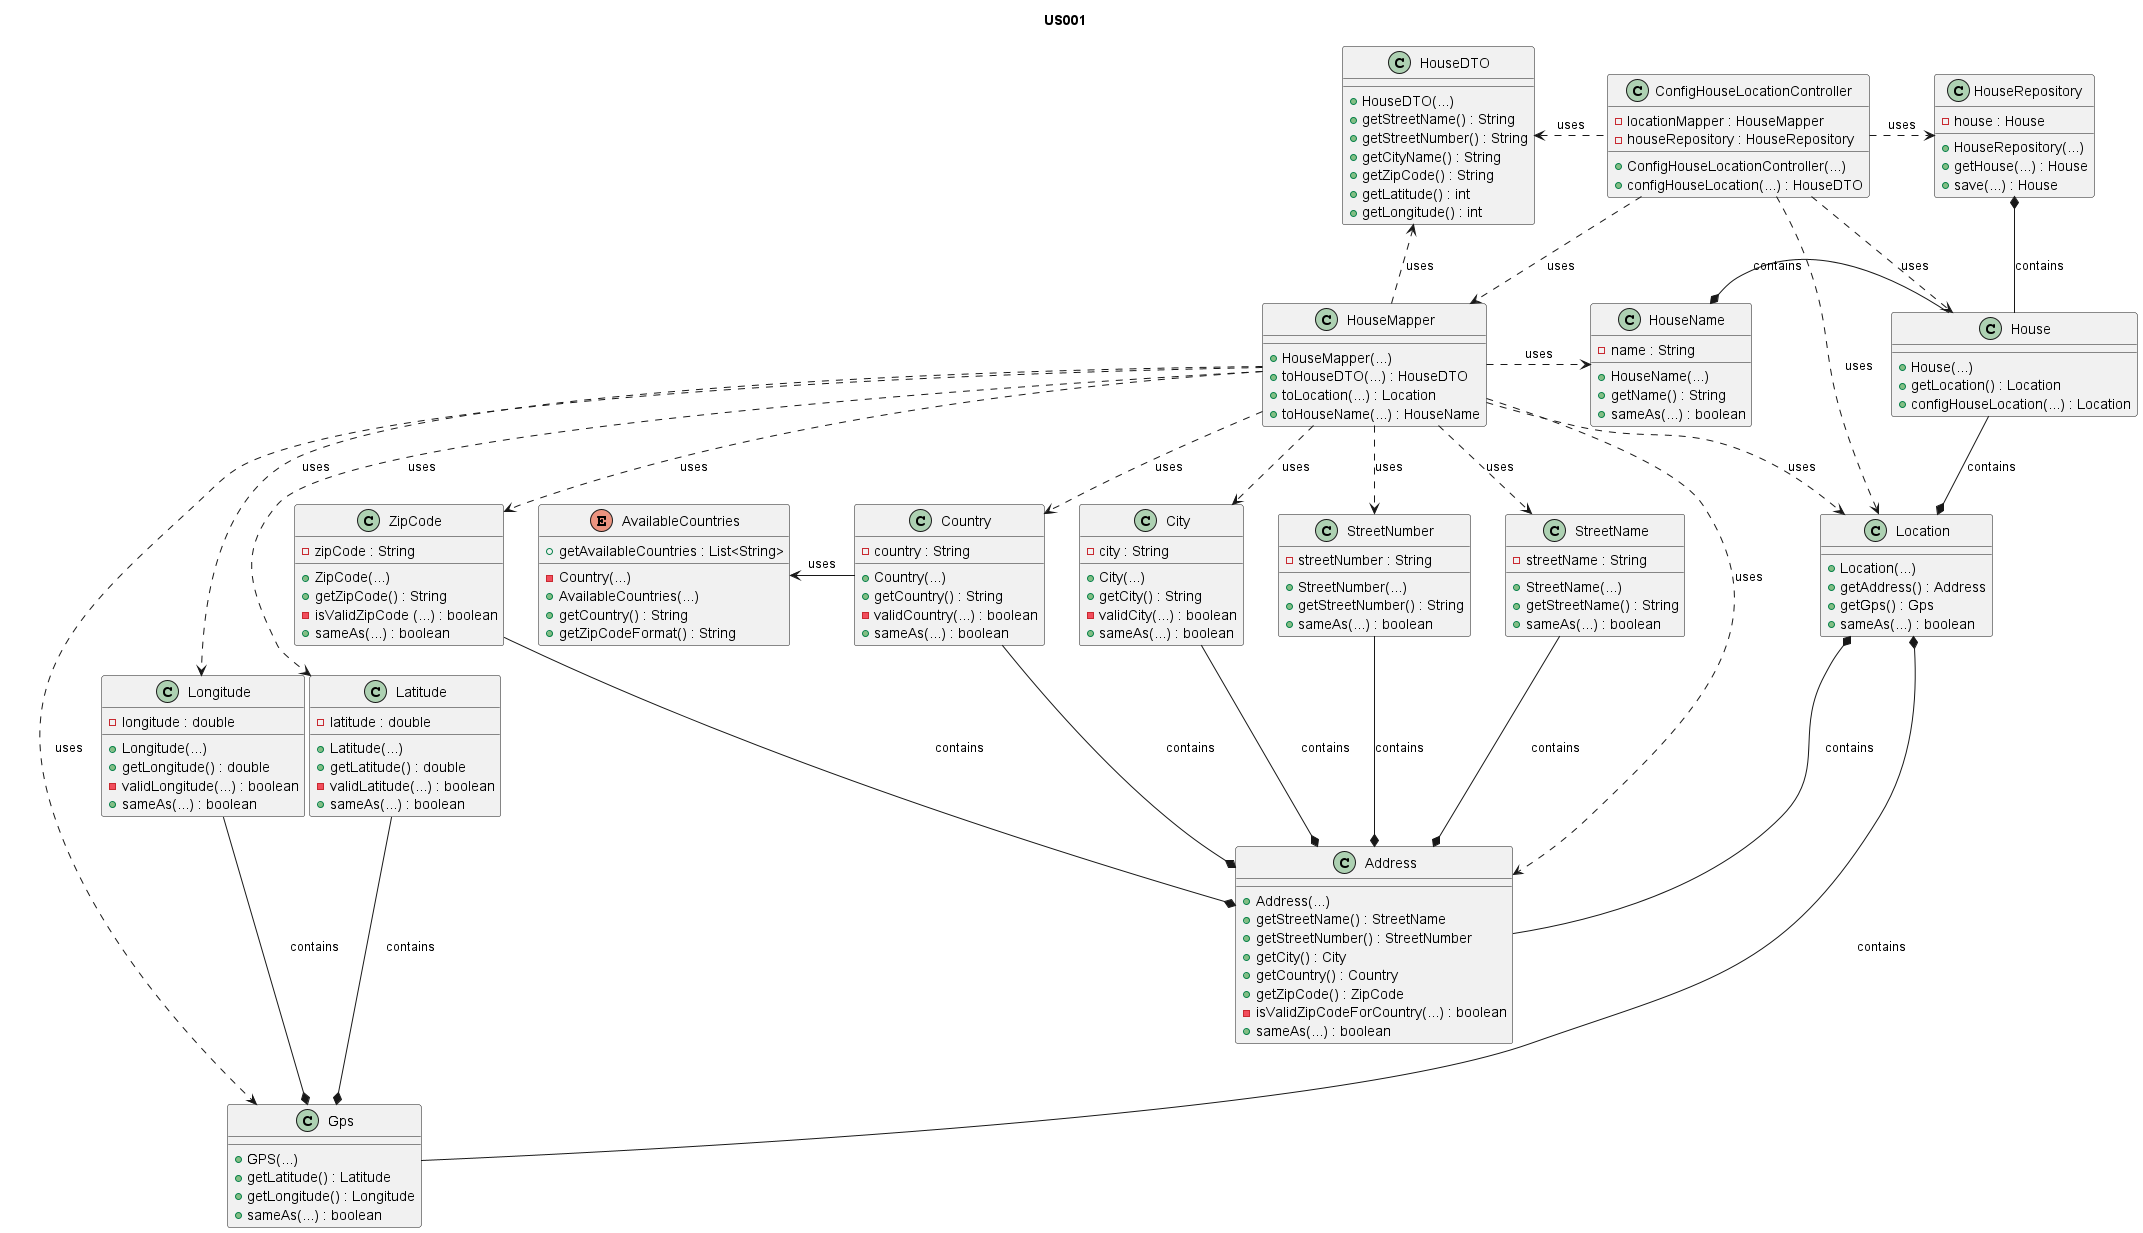

The diagram above was rendered by PlantUML. Its source (embedded in the PNG):
@startuml

title US001

/'
As an Administrator, I want to configure the location of the house.
'/

class House {
  + House(...)
  + getLocation() : Location
  + configHouseLocation(...) : Location
  }
class HouseRepository {
  - house : House
  + HouseRepository(...)
  + getHouse(...) : House
  + save(...) : House
  }

class Location {
    + Location(...)
    + getAddress() : Address
    + getGps() : Gps
    + sameAs(...) : boolean
}
class Address {
    + Address(...)
    + getStreetName() : StreetName
    + getStreetNumber() : StreetNumber
    + getCity() : City
    + getCountry() : Country
    + getZipCode() : ZipCode
    - isValidZipCodeForCountry(...) : boolean
    + sameAs(...) : boolean
}
    class ZipCode {
    - zipCode : String
    + ZipCode(...)
    + getZipCode() : String
    - isValidZipCode (...) : boolean
    + sameAs(...) : boolean
    }
    class StreetName {
    - streetName : String
    + StreetName(...)
    + getStreetName() : String
    + sameAs(...) : boolean
    }
    class StreetNumber {
    - streetNumber : String
    + StreetNumber(...)
    + getStreetNumber() : String
    + sameAs(...) : boolean
    }
    class City {
    - city : String
    + City(...)
    + getCity() : String
    - validCity(...) : boolean
    + sameAs(...) : boolean
    }
    class Country {
    - country : String
    + Country(...)
    + getCountry() : String
    - validCountry(...) : boolean
    + sameAs(...) : boolean
    }

    enum AvailableCountries {
    - Country(...)
    + AvailableCountries(...)
    + getCountry() : String
    + getZipCodeFormat() : String
    + getAvailableCountries : List<String>
    }


    class Gps {
    + GPS(...)
    + getLatitude() : Latitude
    + getLongitude() : Longitude
    + sameAs(...) : boolean
    }
    class Latitude {
    - latitude : double
    + Latitude(...)
    + getLatitude() : double
    - validLatitude(...) : boolean
    + sameAs(...) : boolean
    }
    class Longitude {
    - longitude : double
    + Longitude(...)
    + getLongitude() : double
    - validLongitude(...) : boolean
    + sameAs(...) : boolean
    }

class ConfigHouseLocationController {
  - locationMapper : HouseMapper
  - houseRepository : HouseRepository
  + ConfigHouseLocationController(...)
  + configHouseLocation(...) : HouseDTO
}

  class HouseDTO {
    + HouseDTO(...)
    + getStreetName() : String
    + getStreetNumber() : String
    + getCityName() : String
    + getZipCode() : String
    + getLatitude() : int
    + getLongitude() : int
  }
  class HouseMapper {
    + HouseMapper(...)
    + toHouseDTO(...) : HouseDTO
    + toLocation(...) : Location
    + toHouseName(...) : HouseName
  }

class HouseName {
  - name : String
  + HouseName(...)
  + getName() : String
  + sameAs(...) : boolean
}

House -up-* HouseRepository : contains


House --* Location : contains
House -left-* HouseName : contains
Location *-- Address : contains
Location *--- Gps : contains
Address *-up- StreetName : contains
Address *-up- StreetNumber : contains
Address *-up- City : contains
Address *-left- Country : contains
Address *-up- ZipCode : contains

Country -left-> AvailableCountries : uses


Gps *-up- Latitude : contains
Gps *-up- Longitude : contains


ConfigHouseLocationController .left.> HouseDTO : uses
ConfigHouseLocationController ..> HouseMapper : uses
ConfigHouseLocationController ..> House : uses
ConfigHouseLocationController .right.> HouseRepository : uses
ConfigHouseLocationController ..> Location : uses

HouseMapper .right.> HouseDTO : uses
HouseMapper ..> Location : uses
HouseMapper .right.> HouseName : uses
HouseMapper ..> Address : uses
HouseMapper ..> StreetName : uses
HouseMapper ..> StreetNumber : uses
HouseMapper ..> City : uses
HouseMapper ..> Country : uses
HouseMapper ..> ZipCode : uses
HouseMapper ..> Gps : uses
HouseMapper ..> Latitude : uses
HouseMapper ..> Longitude : uses


@enduml